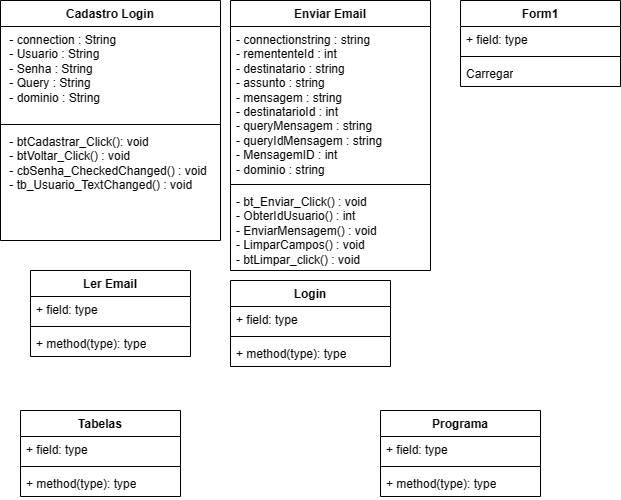

The diagram above was exported from draw.io. Its source (the exported page's mxGraphModel, read from the mxfile embedded in the PNG):
<mxGraphModel dx="971" dy="578" grid="1" gridSize="10" guides="1" tooltips="1" connect="1" arrows="1" fold="1" page="1" pageScale="1" pageWidth="827" pageHeight="1169" math="0" shadow="0">
  <root>
    <mxCell id="WIyWlLk6GJQsqaUBKTNV-0" />
    <mxCell id="WIyWlLk6GJQsqaUBKTNV-1" parent="WIyWlLk6GJQsqaUBKTNV-0" />
    <mxCell id="sikN-00F62SQAHn0eSKT-0" value="Cadastro Login" style="swimlane;fontStyle=1;align=center;verticalAlign=top;childLayout=stackLayout;horizontal=1;startSize=26;horizontalStack=0;resizeParent=1;resizeParentMax=0;resizeLast=0;collapsible=1;marginBottom=0;whiteSpace=wrap;html=1;" vertex="1" parent="WIyWlLk6GJQsqaUBKTNV-1">
      <mxGeometry x="60" y="60" width="220" height="240" as="geometry" />
    </mxCell>
    <mxCell id="sikN-00F62SQAHn0eSKT-1" value="&amp;nbsp;- connection : String&lt;br&gt;&amp;nbsp;- Usuario : String&lt;br&gt;&amp;nbsp;- Senha : String&lt;br&gt;&amp;nbsp;- Query : String&lt;br&gt;&amp;nbsp;- dominio : String" style="text;strokeColor=none;fillColor=none;align=left;verticalAlign=top;spacingLeft=4;spacingRight=4;overflow=hidden;rotatable=0;points=[[0,0.5],[1,0.5]];portConstraint=eastwest;whiteSpace=wrap;html=1;" vertex="1" parent="sikN-00F62SQAHn0eSKT-0">
      <mxGeometry y="26" width="220" height="94" as="geometry" />
    </mxCell>
    <mxCell id="sikN-00F62SQAHn0eSKT-2" value="" style="line;strokeWidth=1;fillColor=none;align=left;verticalAlign=middle;spacingTop=-1;spacingLeft=3;spacingRight=3;rotatable=0;labelPosition=right;points=[];portConstraint=eastwest;strokeColor=inherit;" vertex="1" parent="sikN-00F62SQAHn0eSKT-0">
      <mxGeometry y="120" width="220" height="8" as="geometry" />
    </mxCell>
    <mxCell id="sikN-00F62SQAHn0eSKT-3" value="&amp;nbsp;- btCadastrar_Click(): void&lt;br&gt;&amp;nbsp;- btVoltar_Click() : void&lt;br&gt;&amp;nbsp;- cbSenha_CheckedChanged() : void&lt;br&gt;&amp;nbsp;- tb_Usuario_TextChanged() : void" style="text;strokeColor=none;fillColor=none;align=left;verticalAlign=top;spacingLeft=4;spacingRight=4;overflow=hidden;rotatable=0;points=[[0,0.5],[1,0.5]];portConstraint=eastwest;whiteSpace=wrap;html=1;" vertex="1" parent="sikN-00F62SQAHn0eSKT-0">
      <mxGeometry y="128" width="220" height="112" as="geometry" />
    </mxCell>
    <mxCell id="sikN-00F62SQAHn0eSKT-4" value="Ler Email" style="swimlane;fontStyle=1;align=center;verticalAlign=top;childLayout=stackLayout;horizontal=1;startSize=26;horizontalStack=0;resizeParent=1;resizeParentMax=0;resizeLast=0;collapsible=1;marginBottom=0;whiteSpace=wrap;html=1;" vertex="1" parent="WIyWlLk6GJQsqaUBKTNV-1">
      <mxGeometry x="90" y="330" width="160" height="86" as="geometry" />
    </mxCell>
    <mxCell id="sikN-00F62SQAHn0eSKT-5" value="+ field: type" style="text;strokeColor=none;fillColor=none;align=left;verticalAlign=top;spacingLeft=4;spacingRight=4;overflow=hidden;rotatable=0;points=[[0,0.5],[1,0.5]];portConstraint=eastwest;whiteSpace=wrap;html=1;" vertex="1" parent="sikN-00F62SQAHn0eSKT-4">
      <mxGeometry y="26" width="160" height="26" as="geometry" />
    </mxCell>
    <mxCell id="sikN-00F62SQAHn0eSKT-6" value="" style="line;strokeWidth=1;fillColor=none;align=left;verticalAlign=middle;spacingTop=-1;spacingLeft=3;spacingRight=3;rotatable=0;labelPosition=right;points=[];portConstraint=eastwest;strokeColor=inherit;" vertex="1" parent="sikN-00F62SQAHn0eSKT-4">
      <mxGeometry y="52" width="160" height="8" as="geometry" />
    </mxCell>
    <mxCell id="sikN-00F62SQAHn0eSKT-7" value="+ method(type): type" style="text;strokeColor=none;fillColor=none;align=left;verticalAlign=top;spacingLeft=4;spacingRight=4;overflow=hidden;rotatable=0;points=[[0,0.5],[1,0.5]];portConstraint=eastwest;whiteSpace=wrap;html=1;" vertex="1" parent="sikN-00F62SQAHn0eSKT-4">
      <mxGeometry y="60" width="160" height="26" as="geometry" />
    </mxCell>
    <mxCell id="sikN-00F62SQAHn0eSKT-8" value="Form1&lt;br&gt;" style="swimlane;fontStyle=1;align=center;verticalAlign=top;childLayout=stackLayout;horizontal=1;startSize=26;horizontalStack=0;resizeParent=1;resizeParentMax=0;resizeLast=0;collapsible=1;marginBottom=0;whiteSpace=wrap;html=1;" vertex="1" parent="WIyWlLk6GJQsqaUBKTNV-1">
      <mxGeometry x="520" y="60" width="160" height="86" as="geometry" />
    </mxCell>
    <mxCell id="sikN-00F62SQAHn0eSKT-9" value="+ field: type" style="text;strokeColor=none;fillColor=none;align=left;verticalAlign=top;spacingLeft=4;spacingRight=4;overflow=hidden;rotatable=0;points=[[0,0.5],[1,0.5]];portConstraint=eastwest;whiteSpace=wrap;html=1;" vertex="1" parent="sikN-00F62SQAHn0eSKT-8">
      <mxGeometry y="26" width="160" height="26" as="geometry" />
    </mxCell>
    <mxCell id="sikN-00F62SQAHn0eSKT-10" value="" style="line;strokeWidth=1;fillColor=none;align=left;verticalAlign=middle;spacingTop=-1;spacingLeft=3;spacingRight=3;rotatable=0;labelPosition=right;points=[];portConstraint=eastwest;strokeColor=inherit;" vertex="1" parent="sikN-00F62SQAHn0eSKT-8">
      <mxGeometry y="52" width="160" height="8" as="geometry" />
    </mxCell>
    <mxCell id="sikN-00F62SQAHn0eSKT-11" value="Carregar" style="text;strokeColor=none;fillColor=none;align=left;verticalAlign=top;spacingLeft=4;spacingRight=4;overflow=hidden;rotatable=0;points=[[0,0.5],[1,0.5]];portConstraint=eastwest;whiteSpace=wrap;html=1;" vertex="1" parent="sikN-00F62SQAHn0eSKT-8">
      <mxGeometry y="60" width="160" height="26" as="geometry" />
    </mxCell>
    <mxCell id="sikN-00F62SQAHn0eSKT-12" value="Enviar Email&lt;br&gt;" style="swimlane;fontStyle=1;align=center;verticalAlign=top;childLayout=stackLayout;horizontal=1;startSize=26;horizontalStack=0;resizeParent=1;resizeParentMax=0;resizeLast=0;collapsible=1;marginBottom=0;whiteSpace=wrap;html=1;" vertex="1" parent="WIyWlLk6GJQsqaUBKTNV-1">
      <mxGeometry x="290" y="60" width="200" height="270" as="geometry" />
    </mxCell>
    <mxCell id="sikN-00F62SQAHn0eSKT-13" value="- connectionstring : string&lt;br&gt;- remententeId : int&lt;br&gt;- destinatario : string&lt;br&gt;- assunto : string&lt;br&gt;- mensagem : string&lt;br&gt;- destinatarioId : int&lt;br&gt;- queryMensagem : string&lt;br&gt;- queryIdMensagem : string&lt;br&gt;- MensagemID : int&lt;br&gt;- dominio : string" style="text;strokeColor=none;fillColor=none;align=left;verticalAlign=top;spacingLeft=4;spacingRight=4;overflow=hidden;rotatable=0;points=[[0,0.5],[1,0.5]];portConstraint=eastwest;whiteSpace=wrap;html=1;" vertex="1" parent="sikN-00F62SQAHn0eSKT-12">
      <mxGeometry y="26" width="200" height="154" as="geometry" />
    </mxCell>
    <mxCell id="sikN-00F62SQAHn0eSKT-14" value="" style="line;strokeWidth=1;fillColor=none;align=left;verticalAlign=middle;spacingTop=-1;spacingLeft=3;spacingRight=3;rotatable=0;labelPosition=right;points=[];portConstraint=eastwest;strokeColor=inherit;" vertex="1" parent="sikN-00F62SQAHn0eSKT-12">
      <mxGeometry y="180" width="200" height="8" as="geometry" />
    </mxCell>
    <mxCell id="sikN-00F62SQAHn0eSKT-15" value="- bt_Enviar_Click() : void&lt;br&gt;- ObterIdUsuario() : int&lt;br&gt;- EnviarMensagem() : void&lt;br&gt;- LimparCampos() : void&lt;br&gt;- btLimpar_click() : void" style="text;strokeColor=none;fillColor=none;align=left;verticalAlign=top;spacingLeft=4;spacingRight=4;overflow=hidden;rotatable=0;points=[[0,0.5],[1,0.5]];portConstraint=eastwest;whiteSpace=wrap;html=1;" vertex="1" parent="sikN-00F62SQAHn0eSKT-12">
      <mxGeometry y="188" width="200" height="82" as="geometry" />
    </mxCell>
    <mxCell id="sikN-00F62SQAHn0eSKT-16" value="Login" style="swimlane;fontStyle=1;align=center;verticalAlign=top;childLayout=stackLayout;horizontal=1;startSize=26;horizontalStack=0;resizeParent=1;resizeParentMax=0;resizeLast=0;collapsible=1;marginBottom=0;whiteSpace=wrap;html=1;" vertex="1" parent="WIyWlLk6GJQsqaUBKTNV-1">
      <mxGeometry x="290" y="340" width="160" height="86" as="geometry" />
    </mxCell>
    <mxCell id="sikN-00F62SQAHn0eSKT-17" value="+ field: type" style="text;strokeColor=none;fillColor=none;align=left;verticalAlign=top;spacingLeft=4;spacingRight=4;overflow=hidden;rotatable=0;points=[[0,0.5],[1,0.5]];portConstraint=eastwest;whiteSpace=wrap;html=1;" vertex="1" parent="sikN-00F62SQAHn0eSKT-16">
      <mxGeometry y="26" width="160" height="26" as="geometry" />
    </mxCell>
    <mxCell id="sikN-00F62SQAHn0eSKT-18" value="" style="line;strokeWidth=1;fillColor=none;align=left;verticalAlign=middle;spacingTop=-1;spacingLeft=3;spacingRight=3;rotatable=0;labelPosition=right;points=[];portConstraint=eastwest;strokeColor=inherit;" vertex="1" parent="sikN-00F62SQAHn0eSKT-16">
      <mxGeometry y="52" width="160" height="8" as="geometry" />
    </mxCell>
    <mxCell id="sikN-00F62SQAHn0eSKT-19" value="+ method(type): type" style="text;strokeColor=none;fillColor=none;align=left;verticalAlign=top;spacingLeft=4;spacingRight=4;overflow=hidden;rotatable=0;points=[[0,0.5],[1,0.5]];portConstraint=eastwest;whiteSpace=wrap;html=1;" vertex="1" parent="sikN-00F62SQAHn0eSKT-16">
      <mxGeometry y="60" width="160" height="26" as="geometry" />
    </mxCell>
    <mxCell id="sikN-00F62SQAHn0eSKT-20" value="Tabelas" style="swimlane;fontStyle=1;align=center;verticalAlign=top;childLayout=stackLayout;horizontal=1;startSize=26;horizontalStack=0;resizeParent=1;resizeParentMax=0;resizeLast=0;collapsible=1;marginBottom=0;whiteSpace=wrap;html=1;" vertex="1" parent="WIyWlLk6GJQsqaUBKTNV-1">
      <mxGeometry x="80" y="470" width="160" height="86" as="geometry" />
    </mxCell>
    <mxCell id="sikN-00F62SQAHn0eSKT-21" value="+ field: type" style="text;strokeColor=none;fillColor=none;align=left;verticalAlign=top;spacingLeft=4;spacingRight=4;overflow=hidden;rotatable=0;points=[[0,0.5],[1,0.5]];portConstraint=eastwest;whiteSpace=wrap;html=1;" vertex="1" parent="sikN-00F62SQAHn0eSKT-20">
      <mxGeometry y="26" width="160" height="26" as="geometry" />
    </mxCell>
    <mxCell id="sikN-00F62SQAHn0eSKT-22" value="" style="line;strokeWidth=1;fillColor=none;align=left;verticalAlign=middle;spacingTop=-1;spacingLeft=3;spacingRight=3;rotatable=0;labelPosition=right;points=[];portConstraint=eastwest;strokeColor=inherit;" vertex="1" parent="sikN-00F62SQAHn0eSKT-20">
      <mxGeometry y="52" width="160" height="8" as="geometry" />
    </mxCell>
    <mxCell id="sikN-00F62SQAHn0eSKT-23" value="+ method(type): type" style="text;strokeColor=none;fillColor=none;align=left;verticalAlign=top;spacingLeft=4;spacingRight=4;overflow=hidden;rotatable=0;points=[[0,0.5],[1,0.5]];portConstraint=eastwest;whiteSpace=wrap;html=1;" vertex="1" parent="sikN-00F62SQAHn0eSKT-20">
      <mxGeometry y="60" width="160" height="26" as="geometry" />
    </mxCell>
    <mxCell id="sikN-00F62SQAHn0eSKT-24" value="Programa" style="swimlane;fontStyle=1;align=center;verticalAlign=top;childLayout=stackLayout;horizontal=1;startSize=26;horizontalStack=0;resizeParent=1;resizeParentMax=0;resizeLast=0;collapsible=1;marginBottom=0;whiteSpace=wrap;html=1;" vertex="1" parent="WIyWlLk6GJQsqaUBKTNV-1">
      <mxGeometry x="440" y="470" width="160" height="86" as="geometry" />
    </mxCell>
    <mxCell id="sikN-00F62SQAHn0eSKT-25" value="+ field: type" style="text;strokeColor=none;fillColor=none;align=left;verticalAlign=top;spacingLeft=4;spacingRight=4;overflow=hidden;rotatable=0;points=[[0,0.5],[1,0.5]];portConstraint=eastwest;whiteSpace=wrap;html=1;" vertex="1" parent="sikN-00F62SQAHn0eSKT-24">
      <mxGeometry y="26" width="160" height="26" as="geometry" />
    </mxCell>
    <mxCell id="sikN-00F62SQAHn0eSKT-26" value="" style="line;strokeWidth=1;fillColor=none;align=left;verticalAlign=middle;spacingTop=-1;spacingLeft=3;spacingRight=3;rotatable=0;labelPosition=right;points=[];portConstraint=eastwest;strokeColor=inherit;" vertex="1" parent="sikN-00F62SQAHn0eSKT-24">
      <mxGeometry y="52" width="160" height="8" as="geometry" />
    </mxCell>
    <mxCell id="sikN-00F62SQAHn0eSKT-27" value="+ method(type): type" style="text;strokeColor=none;fillColor=none;align=left;verticalAlign=top;spacingLeft=4;spacingRight=4;overflow=hidden;rotatable=0;points=[[0,0.5],[1,0.5]];portConstraint=eastwest;whiteSpace=wrap;html=1;" vertex="1" parent="sikN-00F62SQAHn0eSKT-24">
      <mxGeometry y="60" width="160" height="26" as="geometry" />
    </mxCell>
  </root>
</mxGraphModel>